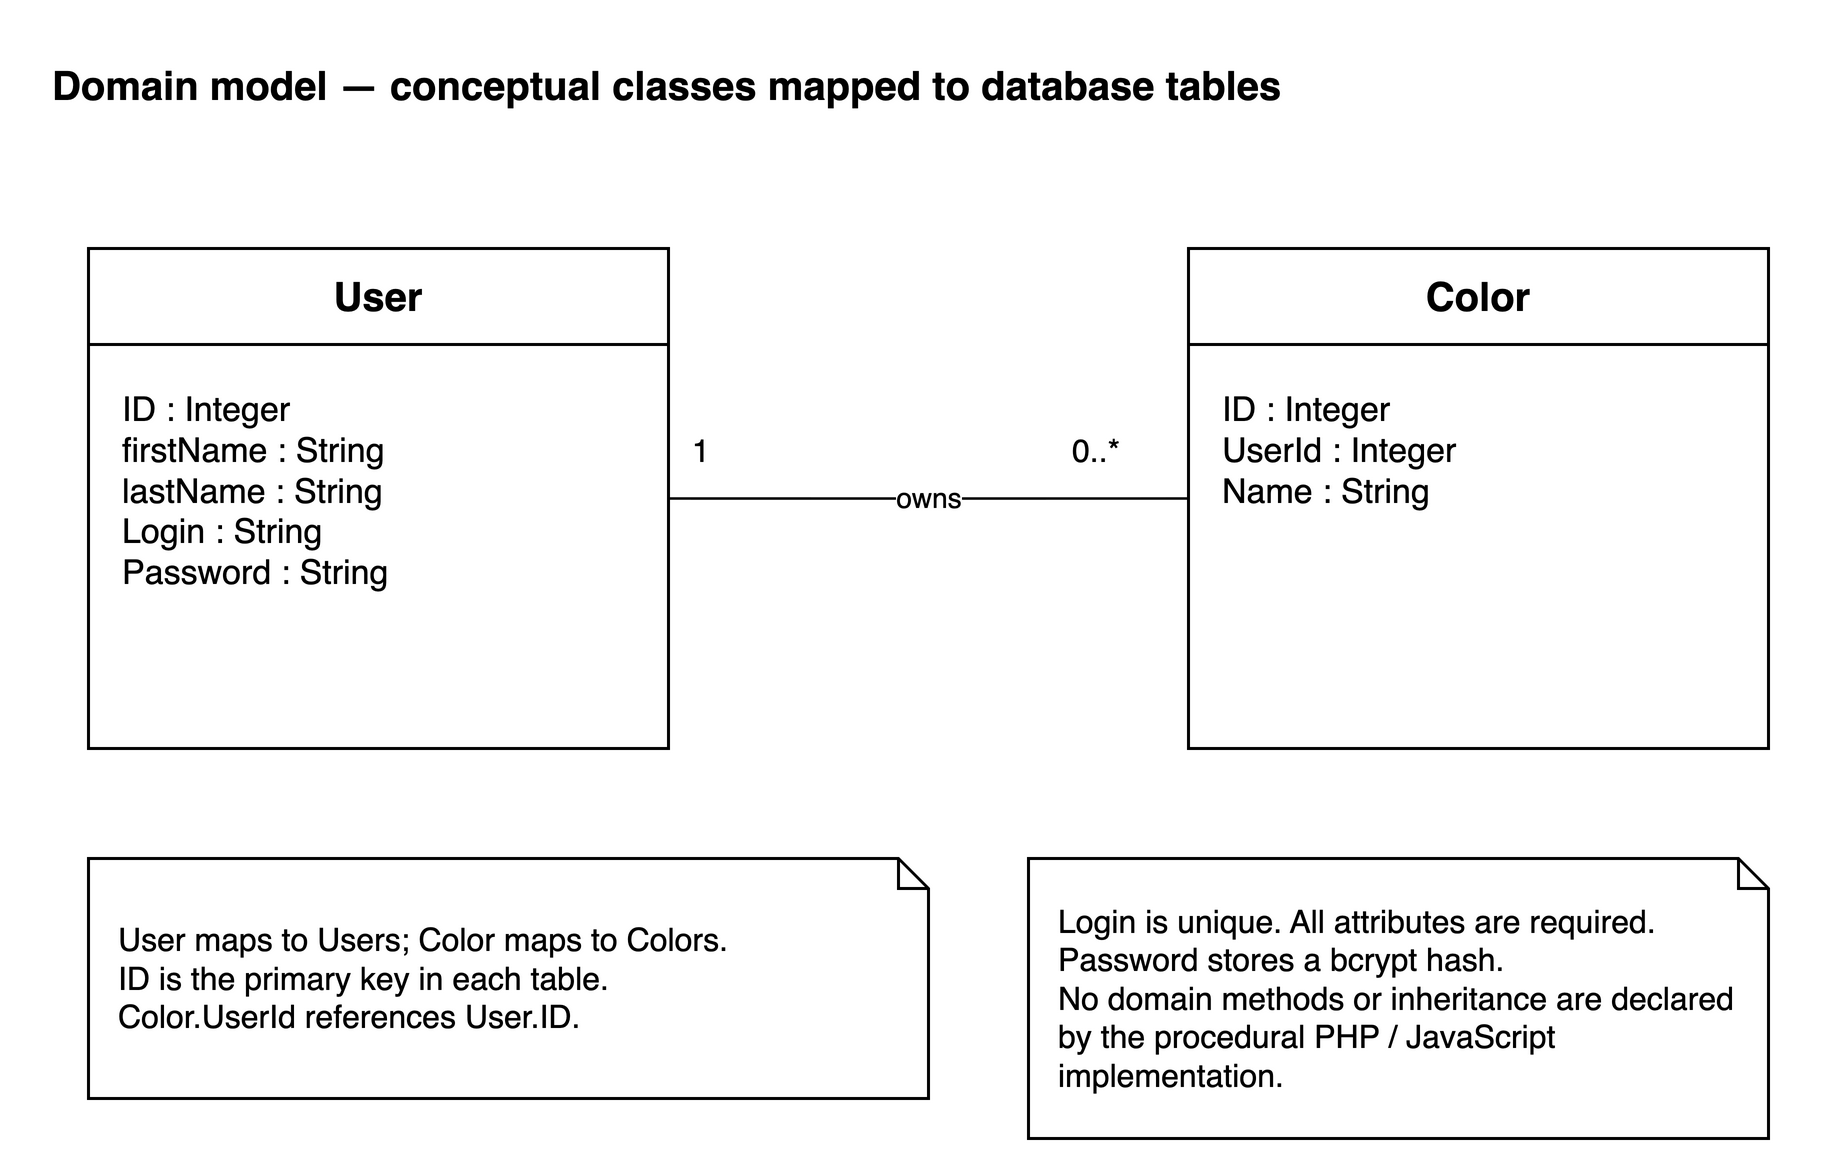

The diagram above was exported from draw.io. Its source (the exported page's mxGraphModel, read from the mxfile embedded in the PNG):
<mxGraphModel dx="1000" dy="690" grid="1" gridSize="10" page="1" pageScale="1" pageWidth="1000" pageHeight="690" background="#FFFFFF" math="0" shadow="0">
  <root>
    <mxCell id="0" />
    <mxCell id="1" parent="0" />
    <mxCell id="scope" value="Domain model — conceptual classes mapped to database tables" style="html=1;whiteSpace=wrap;fontFamily=Helvetica;fontSize=16;fontColor=#000000;strokeColor=#000000;fillColor=#FFFFFF;strokeWidth=1.5;text;strokeColor=none;fillColor=none;fontSize=20;fontStyle=1;" vertex="1" parent="1">
      <mxGeometry as="geometry" x="60" y="30" width="880" height="40" />
    </mxCell>
    <mxCell id="user" value="User" style="html=1;whiteSpace=wrap;fontFamily=Helvetica;fontSize=16;fontColor=#000000;strokeColor=#000000;fillColor=#FFFFFF;strokeWidth=1.5;swimlane;startSize=48;horizontal=1;rounded=0;fontStyle=1;fontSize=20;" vertex="1" parent="1">
      <mxGeometry as="geometry" x="80" y="130" width="290" height="250" />
    </mxCell>
    <mxCell id="userattrs" value="ID : Integer&lt;br&gt;firstName : String&lt;br&gt;lastName : String&lt;br&gt;Login : String&lt;br&gt;Password : String" style="html=1;whiteSpace=wrap;fontFamily=Helvetica;fontSize=16;fontColor=#000000;strokeColor=#000000;fillColor=#FFFFFF;strokeWidth=1.5;text;strokeColor=none;fillColor=none;align=left;verticalAlign=top;spacingTop=4;fontStyle=0;fontSize=17;" vertex="1" parent="1">
      <mxGeometry as="geometry" x="95" y="190" width="260" height="170" />
    </mxCell>
    <mxCell id="color" value="Color" style="html=1;whiteSpace=wrap;fontFamily=Helvetica;fontSize=16;fontColor=#000000;strokeColor=#000000;fillColor=#FFFFFF;strokeWidth=1.5;swimlane;startSize=48;horizontal=1;rounded=0;fontStyle=1;fontSize=20;" vertex="1" parent="1">
      <mxGeometry as="geometry" x="630" y="130" width="290" height="250" />
    </mxCell>
    <mxCell id="colorattrs" value="ID : Integer&lt;br&gt;UserId : Integer&lt;br&gt;Name : String" style="html=1;whiteSpace=wrap;fontFamily=Helvetica;fontSize=16;fontColor=#000000;strokeColor=#000000;fillColor=#FFFFFF;strokeWidth=1.5;text;strokeColor=none;fillColor=none;align=left;verticalAlign=top;spacingTop=4;fontStyle=0;fontSize=17;" vertex="1" parent="1">
      <mxGeometry as="geometry" x="645" y="190" width="260" height="170" />
    </mxCell>
    <mxCell id="owns" value="owns" style="edgeStyle=orthogonalEdgeStyle;rounded=0;html=1;fontFamily=Helvetica;fontSize=14;fontColor=#000000;strokeColor=#000000;strokeWidth=1.3;labelBackgroundColor=#FFFFFF;endArrow=block;endFill=1;jettySize=auto;edgeStyle=none;endArrow=none;exitX=1;exitY=0.5;entryX=0;entryY=0.5;" edge="1" parent="1" source="user" target="color">
      <mxGeometry as="geometry" relative="1" />
    </mxCell>
    <mxCell id="one" value="1" style="html=1;whiteSpace=wrap;fontFamily=Helvetica;fontSize=16;fontColor=#000000;strokeColor=#000000;fillColor=#FFFFFF;strokeWidth=1.5;text;strokeColor=none;fillColor=none;" vertex="1" parent="1">
      <mxGeometry as="geometry" x="380" y="215" width="40" height="30" />
    </mxCell>
    <mxCell id="many" value="0..*" style="html=1;whiteSpace=wrap;fontFamily=Helvetica;fontSize=16;fontColor=#000000;strokeColor=#000000;fillColor=#FFFFFF;strokeWidth=1.5;text;strokeColor=none;fillColor=none;" vertex="1" parent="1">
      <mxGeometry as="geometry" x="570" y="215" width="50" height="30" />
    </mxCell>
    <mxCell id="mapping" value="User maps to Users; Color maps to Colors.&lt;br&gt;ID is the primary key in each table.&lt;br&gt;Color.UserId references User.ID." style="html=1;whiteSpace=wrap;fontFamily=Helvetica;fontSize=16;fontColor=#000000;strokeColor=#000000;fillColor=#FFFFFF;strokeWidth=1.5;shape=note;size=15;align=left;spacing=15;" vertex="1" parent="1">
      <mxGeometry as="geometry" x="80" y="435" width="420" height="120" />
    </mxCell>
    <mxCell id="constraints" value="Login is unique. All attributes are required.&lt;br&gt;Password stores a bcrypt hash.&lt;br&gt;No domain methods or inheritance are declared&lt;br&gt;by the procedural PHP / JavaScript implementation." style="html=1;whiteSpace=wrap;fontFamily=Helvetica;fontSize=16;fontColor=#000000;strokeColor=#000000;fillColor=#FFFFFF;strokeWidth=1.5;shape=note;size=15;align=left;spacing=15;" vertex="1" parent="1">
      <mxGeometry as="geometry" x="550" y="435" width="370" height="140" />
    </mxCell>
  </root>
</mxGraphModel>